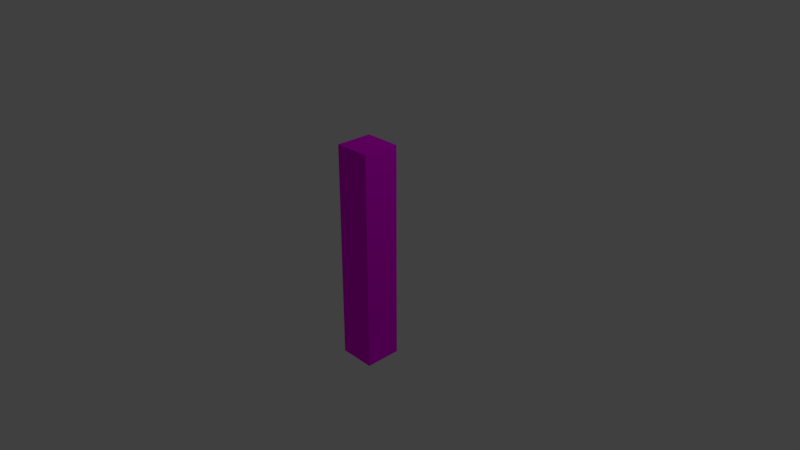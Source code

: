 # Source: columnaCafeteria.blend  (saved by Blender 2.79.0; exported with 4.5.12 LTS)
import bpy
from mathutils import Matrix  # noqa: F401  (used for matrix-valued properties, if any)

bpy.ops.wm.read_factory_settings(use_empty=True)
scene = bpy.context.scene
scene.name = 'Scene'

# ---- collections
col_collection_1 = bpy.data.collections.new('Collection 1'); scene.collection.children.link(col_collection_1)

# ---- images (referenced by path relative to the original .blend; pixels are not part of the script)
import os
ASSET_DIR = os.environ.get("B2B_ASSET_DIR", "")  # directory of the original .blend (textures are referenced by path, not embedded)
HERE = os.path.dirname(os.path.abspath(__file__))  # packed textures are extracted next to this script under _unpacked/

def load_image(name, relpath, width, height, colorspace="sRGB"):
    """Load a texture the original file referenced (path relative to the .blend, or extracted next to this script)."""
    p = next((c for c in (os.path.join(HERE, relpath), os.path.join(ASSET_DIR, relpath)) if relpath and os.path.exists(c)), "")
    if p:
        img = bpy.data.images.load(p, check_existing=True)
        img.name = name
    else:  # same state as the original file: an image datablock whose file is absent (Cycles renders it pink)
        img = bpy.data.images.new(name, width, height)
        img.source = "FILE"
        img.filepath = "//" + (relpath or name)
    img.colorspace_settings.name = colorspace
    return img
img_ladrillo5seamless_jpg = load_image('ladrillo5seamless.jpg', 'ladrillo5seamless.jpg', 1024, 1024, 'sRGB')

# ---- materials (node trees are filled in below, after node groups)
mat_ladrillocolumna = bpy.data.materials.new('ladrilloColumna')
mat_ladrillocolumna.alpha_threshold = 0.0
mat_ladrillocolumna.roughness = 0.5

# ---- material node trees
mat_ladrillocolumna.use_nodes = True; mat_ladrillocolumna.node_tree.nodes.clear()
_N = mat_ladrillocolumna.node_tree.nodes; _L = mat_ladrillocolumna.node_tree.links
n0 = _N.new('ShaderNodeOutputMaterial'); n0.name = 'Material Output'; n0.location = (300, 300)
n1 = _N.new('ShaderNodeBsdfDiffuse'); n1.name = 'Diffuse BSDF'; n1.location = (10, 300)
n2 = _N.new('ShaderNodeTexCoord'); n2.name = 'Texture Coordinate'; n2.location = (-343, 344)
n3 = _N.new('ShaderNodeTexImage'); n3.name = 'Image Texture'; n3.location = (-174, 341)
n3.width = 140
n3.image = img_ladrillo5seamless_jpg
_L.new(n1.outputs[0], n0.inputs[0])
_L.new(n2.outputs[2], n3.inputs[0])
_L.new(n3.outputs[0], n1.inputs[0])
n0.is_active_output = True

# ---- world
world_world = bpy.data.worlds.new('World'); scene.world = world_world
world_world.color = (0.05088, 0.05088, 0.05088)
world_world.use_sun_shadow = False
world_world.sun_shadow_jitter_overblur = 0.0
world_world.cycles.sampling_method = 'MANUAL'

# ---- cameras
cam_camera = bpy.data.cameras.new('Camera')
cam_camera.clip_end = 100.0
cam_camera.lens = 35.0
cam_camera.sensor_width = 32.0
cam_camera.sensor_height = 18.0
cam_camera.ortho_scale = 7.314
cam_camera.dof.focus_distance = 0.0

# ---- lights
light_lamp = bpy.data.lights.new('Lamp', 'POINT')
light_lamp.transmission_factor = 0.0
light_lamp.cutoff_distance = 30.0
light_lamp.energy = 100.0
light_lamp.shadow_buffer_clip_start = 1.001
light_lamp.shadow_soft_size = 0.1
light_lamp.shadow_maximum_resolution = 0.006
light_lamp.use_absolute_resolution = True

# ---- meshes
me_cube = bpy.data.meshes.new('Cube')
me_cube.from_pydata([(1.0, 1.0, -1.0), (1.0, -1.0, -1.0), (-1.0, -1.0, -1.0), (-1.0, 1.0, -1.0), (1.0, 1.0, 1.0), (1.0, -1.0, 1.0), (-1.0, -1.0, 1.0), (-1.0, 1.0, 1.0)], [], [(0, 1, 2, 3), (4, 7, 6, 5), (0, 4, 5, 1), (1, 5, 6, 2), (2, 6, 7, 3), (4, 0, 3, 7)])
_uv = me_cube.uv_layers.new(name='UVMap')
_uv.uv.foreach_set('vector', [0.5435, 1.798, 0.5435, 0.9326, 0.6305, 0.9326, 0.6305, 1.798, 0.4565, 0.9326, 0.5435, 0.9326, 0.5435, 1.798, 0.4565, 1.798, 0.4565, 0.06745, 0.4565, 0.9326, 0.3695, 0.9326, 0.3695, 0.06745, 0.4565, 1.798, 0.3695, 1.798, 0.3695, 0.9326, 0.4565, 0.9326, 0.4565, -0.7977, 0.4565, 0.06745, 0.3695, 0.06745, 0.3695, -0.7977, 0.4565, 0.9326, 0.4565, 0.06745, 0.5435, 0.06745, 0.5435, 0.9326])
me_cube.materials.append(mat_ladrillocolumna)
me_cube.use_remesh_preserve_volume = False
me_cube.use_remesh_preserve_attributes = False
me_cube.use_mirror_vertex_groups = False
me_cube.update()

# ---- objects
ob_cube = bpy.data.objects.new('Cube', me_cube)
ob_lamp = bpy.data.objects.new('Lamp', light_lamp)
ob_camera = bpy.data.objects.new('Camera', cam_camera)

# ---- transforms, parenting, visibility, modifiers, constraints
ob_cube.location = (0.0, 0.0, 0.0)
ob_cube.scale = (0.25, 0.25, 1.5)
ob_cube.lock_rotations_4d = False
ob_cube.empty_display_type = 'ARROWS'
ob_cube.lineart.crease_threshold = 0.0
ob_lamp.location = (4.076, 1.005, 5.904)
ob_lamp.rotation_euler = (0.6503, 0.05522, 1.866)
ob_lamp.lock_rotations_4d = False
ob_lamp.empty_display_type = 'ARROWS'
ob_lamp.color = (0.0, 0.0, 0.0, 0.0)
ob_lamp.lineart.crease_threshold = 0.0
ob_camera.location = (7.481, -6.508, 5.344)
ob_camera.rotation_euler = (1.109, 0.0, 0.8149)
ob_camera.lock_rotations_4d = False
ob_camera.empty_display_type = 'ARROWS'
ob_camera.color = (0.0, 0.0, 0.0, 0.0)
ob_camera.display_type = 'WIRE'
ob_camera.lineart.crease_threshold = 0.0

# ---- collection membership
col_collection_1.objects.link(ob_cube)
col_collection_1.objects.link(ob_lamp)
col_collection_1.objects.link(ob_camera)

# ---- scene / render settings (as saved in the file)
scene.camera = ob_camera
scene.frame_start = 1; scene.frame_end = 250; scene.frame_set(1)
scene.render.engine = 'CYCLES'
scene.render.resolution_percentage = 50
scene.render.dither_intensity = 0.0
scene.cycles.use_denoising = False
scene.cycles.samples = 128
scene.cycles.sampling_pattern = 'TABULATED_SOBOL'
scene.cycles.use_adaptive_sampling = False
scene.cycles.use_light_tree = False
scene.cycles.blur_glossy = 0.0
scene.cycles.sample_clamp_indirect = 0.0
scene.view_settings.view_transform = 'Standard'
bpy.context.view_layer.update()
